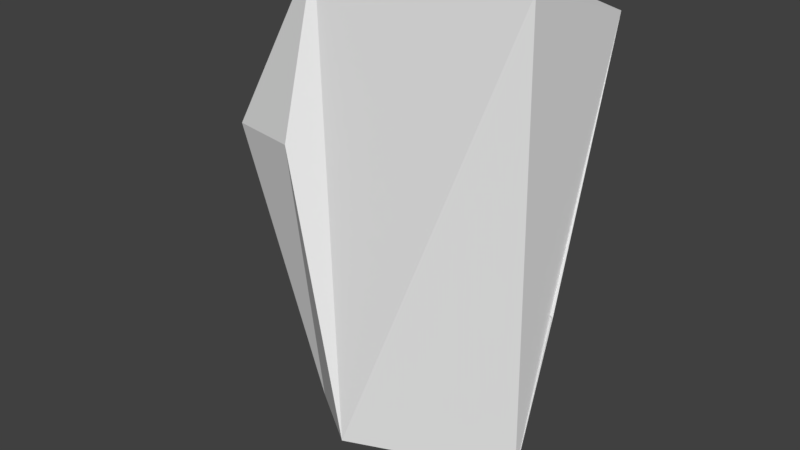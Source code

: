 # Source: huf_hand.blend  (saved by Blender 2.82.7; exported with 4.5.12 LTS)
import bpy
from mathutils import Matrix  # noqa: F401  (used for matrix-valued properties, if any)

bpy.ops.wm.read_factory_settings(use_empty=True)
scene = bpy.context.scene
scene.name = 'Scene'

# ---- collections
col_collection_1 = bpy.data.collections.new('Collection 1'); scene.collection.children.link(col_collection_1)

# ---- materials (node trees are filled in below, after node groups)
mat_standard = bpy.data.materials.new('Standard')
mat_standard.alpha_threshold = 0.0
mat_standard.use_transparent_shadow = False
mat_standard.specular_color = (0.0, 0.0, 0.0)
mat_standard.roughness = 0.5

# ---- material node trees

# ---- world
world_world = bpy.data.worlds.new('World'); scene.world = world_world
world_world.color = (0.05088, 0.05088, 0.05088)
world_world.use_sun_shadow = False
world_world.sun_shadow_jitter_overblur = 0.0
world_world.cycles.sampling_method = 'MANUAL'

# ---- meshes
me_geometry_n23530 = bpy.data.meshes.new('Geometry_n23530')
me_geometry_n23530.from_pydata([(2.797, 1.895, 9.504), (2.646, -0.5389, 10.3), (2.638, -0.3083, 0.9122), (-2.034, 1.907, 9.466), (-1.698, -0.9835, 1.133), (-2.017, -0.5239, 10.27), (2.759, 0.4596, 4.081), (-0.4973, 2.291, 0.2334), (-0.1206, -2.17, 1.443), (-0.1571, -0.1556, -0.1615), (-0.4431, 1.667, 10.24), (-3.861, 0.9377, 6.084), (-3.715, -0.9564, 6.68), (-1.937, -1.535, 6.879), (-2.03, 1.335, 7.198)], [], [(0, 1, 2), (5, 8, 1), (7, 2, 9), (6, 2, 7), (2, 6, 0), (0, 14, 3), (1, 8, 2), (4, 9, 8), (8, 9, 2), (7, 9, 4), (3, 5, 10), (1, 0, 10), (3, 10, 0), (5, 1, 10), (13, 12, 4), (14, 7, 11), (11, 4, 12), (8, 13, 4), (13, 8, 5), (7, 4, 11), (13, 5, 12), (3, 14, 11), (12, 3, 11), (12, 5, 3), (6, 7, 14), (6, 14, 0)])
_uv = me_geometry_n23530.uv_layers.new(name='UVMap')
_uv.uv.foreach_set('vector', [0.2316, 0.1728, 0.1855, 9.816e-05, 0.8378, 0.05236, 0.3406, 0.7021, 0.8599, 0.7336, 0.378, 0.9638, 0.9034, 0.3364, 0.8378, 0.05236, 0.9999, 0.1884, 0.603, 0.1051, 0.8378, 0.05236, 0.9034, 0.3364, 0.8378, 0.05236, 0.603, 0.1051, 0.2316, 0.1728, 0.2316, 0.1728, 0.4608, 0.4359, 0.314, 0.4981, 0.378, 0.9638, 0.8599, 0.7336, 0.9085, 0.9183, 0.856, 0.6014, 0.9968, 0.6319, 0.8599, 0.7336, 0.8599, 0.7336, 0.9999, 0.7751, 0.9085, 0.9183, 0.9034, 0.3364, 0.9863, 0.504, 0.856, 0.6014, 0.314, 0.4981, 0.3406, 0.7021, 0.182, 0.5543, 0.1855, 9.816e-05, 0.2316, 0.1728, 9.816e-05, 0.1887, 0.314, 0.4981, 0.2331, 0.4041, 0.2316, 0.1728, 0.3406, 0.7021, 0.378, 0.9638, 0.2299, 0.8077, 0.5501, 0.6764, 0.5412, 0.5979, 0.856, 0.6014, 0.4608, 0.4359, 0.9034, 0.3364, 0.5527, 0.514, 0.5527, 0.514, 0.856, 0.6014, 0.5412, 0.5979, 0.8599, 0.7336, 0.5501, 0.6764, 0.856, 0.6014, 0.5501, 0.6764, 0.8599, 0.7336, 0.3406, 0.7021, 0.9034, 0.3364, 0.856, 0.6014, 0.5527, 0.514, 0.5501, 0.6764, 0.3406, 0.7021, 0.5412, 0.5979, 0.314, 0.4981, 0.4608, 0.4359, 0.5527, 0.514, 0.5412, 0.5979, 0.314, 0.4981, 0.5527, 0.514, 0.5412, 0.5979, 0.3406, 0.7021, 0.314, 0.4981, 0.603, 0.1051, 0.9034, 0.3364, 0.4608, 0.4359, 0.603, 0.1051, 0.4608, 0.4359, 0.2316, 0.1728])
me_geometry_n23530.materials.append(mat_standard)
me_geometry_n23530.use_remesh_preserve_volume = False
me_geometry_n23530.use_remesh_preserve_attributes = False
me_geometry_n23530.use_mirror_vertex_groups = False
me_geometry_n23530.update()

# ---- objects
ob_foot__2 = bpy.data.objects.new('foot (2)', me_geometry_n23530)

# ---- transforms, parenting, visibility, modifiers, constraints
ob_foot__2.location = (0.0, 0.0, 0.0)
ob_foot__2.lineart.crease_threshold = 0.0

# ---- collection membership
col_collection_1.objects.link(ob_foot__2)

# ---- scene / render settings (as saved in the file)
scene.frame_start = 1; scene.frame_end = 250; scene.frame_set(183)
scene.render.engine = 'BLENDER_EEVEE_NEXT'
scene.render.resolution_percentage = 50
scene.render.dither_intensity = 0.0
scene.cycles.use_denoising = False
scene.cycles.samples = 128
scene.cycles.sampling_pattern = 'TABULATED_SOBOL'
scene.cycles.use_adaptive_sampling = False
scene.cycles.use_light_tree = False
scene.cycles.blur_glossy = 0.0
scene.cycles.sample_clamp_indirect = 0.0
scene.view_settings.view_transform = 'Standard'
bpy.context.view_layer.update()

# ---- added for rendering (the .blend has no active camera and no usable light): camera, sun
cam_auto = bpy.data.cameras.new('AutoCamera')
cam_auto.lens = 50.0
cam_auto.sensor_width = 36.0
cam_auto.clip_end = 1000.0
ob_auto_camera = bpy.data.objects.new('AutoCamera', cam_auto)
scene.collection.objects.link(ob_auto_camera)
ob_auto_camera.location = (11.6621, -14.5721, 14.8251)
ob_auto_camera.rotation_euler = (1.09748, -7.21219e-08, 0.694738)
scene.camera = ob_auto_camera
light_auto_sun = bpy.data.lights.new('AutoSun', 'SUN')
light_auto_sun.energy = 3.0
light_auto_sun.angle = 0.0523599
ob_auto_sun = bpy.data.objects.new('AutoSun', light_auto_sun)
scene.collection.objects.link(ob_auto_sun)
ob_auto_sun.rotation_euler = (0.872665, 0.174533, 0.523599)
bpy.context.view_layer.update()
